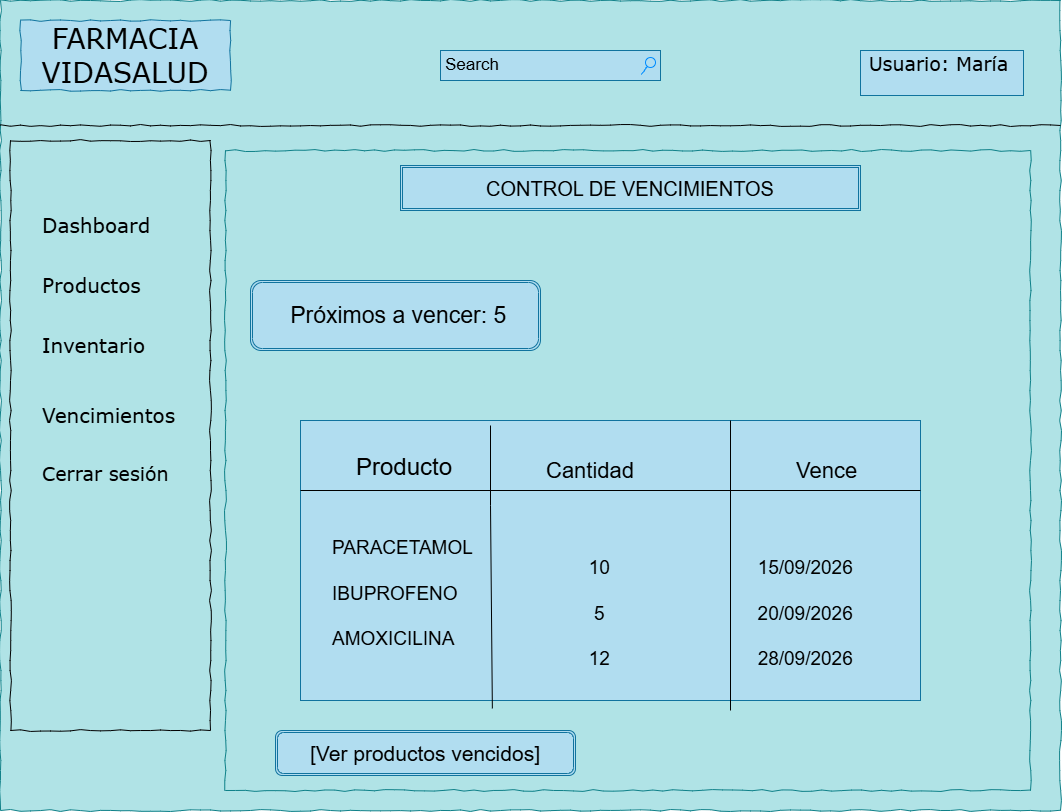

The diagram above was exported from draw.io. Its source (the exported page's mxGraphModel, read from the mxfile embedded in the PNG):
<mxGraphModel dx="1205" dy="807" grid="1" gridSize="10" guides="1" tooltips="1" connect="1" arrows="1" fold="1" page="1" pageScale="1" pageWidth="1100" pageHeight="850" background="none" math="0" shadow="0">
  <root>
    <mxCell id="0" />
    <mxCell id="1" parent="0" />
    <mxCell id="677b7b8949515195-1" parent="1" style="whiteSpace=wrap;html=1;rounded=0;shadow=0;labelBackgroundColor=none;strokeColor=#0e8088;strokeWidth=1;fillColor=#b0e3e6;fontFamily=Verdana;fontSize=12;align=center;comic=1;" value="" vertex="1">
      <mxGeometry height="810" width="1060" x="20" y="20" as="geometry" />
    </mxCell>
    <mxCell id="677b7b8949515195-2" parent="1" style="whiteSpace=wrap;html=1;rounded=0;shadow=0;labelBackgroundColor=none;strokeWidth=1;fontFamily=Verdana;fontSize=28;align=center;comic=1;fillColor=#b1ddf0;strokeColor=#10739e;" value="FARMACIA VIDASALUD" vertex="1">
      <mxGeometry height="70" width="210" x="40" y="40" as="geometry" />
    </mxCell>
    <mxCell id="677b7b8949515195-3" parent="1" style="strokeWidth=1;shadow=0;dashed=0;align=center;html=1;shape=mxgraph.mockup.forms.searchBox;strokeColor=#10739e;mainText=;strokeColor2=#008cff;fontSize=17;align=left;spacingLeft=3;rounded=0;labelBackgroundColor=none;comic=1;fillColor=#b1ddf0;" value="Search" vertex="1">
      <mxGeometry height="30" width="220" x="460" y="70" as="geometry" />
    </mxCell>
    <mxCell id="677b7b8949515195-4" parent="1" style="text;html=1;points=[];align=left;verticalAlign=top;spacingTop=-4;fontSize=14;fontFamily=Verdana;fillColor=#b1ddf0;strokeColor=#10739e;" value="&lt;font style=&quot;font-size: 19px;&quot;&gt;&amp;nbsp;Usuario: María&lt;/font&gt;" vertex="1">
      <mxGeometry height="45" width="163" x="880" y="70" as="geometry" />
    </mxCell>
    <mxCell id="677b7b8949515195-8" parent="1" style="whiteSpace=wrap;html=1;rounded=0;shadow=0;labelBackgroundColor=none;strokeWidth=1;fillColor=none;fontFamily=Verdana;fontSize=12;align=center;comic=1;" value="" vertex="1">
      <mxGeometry height="590" width="200" x="30" y="160" as="geometry" />
    </mxCell>
    <mxCell id="677b7b8949515195-9" parent="1" style="line;strokeWidth=1;html=1;rounded=0;shadow=0;labelBackgroundColor=none;fillColor=none;fontFamily=Verdana;fontSize=14;fontColor=#000000;align=center;comic=1;" value="" vertex="1">
      <mxGeometry height="10" width="1060" x="20" y="140" as="geometry" />
    </mxCell>
    <mxCell id="677b7b8949515195-25" parent="1" style="whiteSpace=wrap;html=1;rounded=0;shadow=0;labelBackgroundColor=none;strokeWidth=1;fillColor=light-dark(#b0e3e6, #60d1d7);fontFamily=Verdana;fontSize=12;align=center;comic=1;strokeColor=#0e8088;" value="" vertex="1">
      <mxGeometry height="640" width="805" x="245" y="170" as="geometry" />
    </mxCell>
    <mxCell id="677b7b8949515195-27" parent="1" style="text;html=1;points=[];align=left;verticalAlign=top;spacingTop=-4;fontSize=14;fontFamily=Verdana" value="&lt;font style=&quot;font-size: 20px;&quot;&gt;Dashboard&lt;/font&gt;" vertex="1">
      <mxGeometry height="20" width="170" x="60" y="230" as="geometry" />
    </mxCell>
    <mxCell id="677b7b8949515195-28" parent="1" style="text;html=1;points=[];align=left;verticalAlign=top;spacingTop=-4;fontSize=14;fontFamily=Verdana" value="&lt;font style=&quot;font-size: 20px;&quot;&gt;Productos&lt;/font&gt;" vertex="1">
      <mxGeometry height="20" width="170" x="60" y="290" as="geometry" />
    </mxCell>
    <mxCell id="677b7b8949515195-29" parent="1" style="text;html=1;points=[];align=left;verticalAlign=top;spacingTop=-4;fontSize=14;fontFamily=Verdana" value="&lt;font style=&quot;font-size: 20px;&quot;&gt;Inventario&amp;nbsp;&lt;/font&gt;" vertex="1">
      <mxGeometry height="20" width="170" x="60" y="350" as="geometry" />
    </mxCell>
    <mxCell id="677b7b8949515195-30" parent="1" style="text;html=1;points=[];align=left;verticalAlign=top;spacingTop=-4;fontSize=14;fontFamily=Verdana" value="&lt;font style=&quot;font-size: 20px;&quot;&gt;Vencimientos&lt;/font&gt;" vertex="1">
      <mxGeometry height="20" width="170" x="60" y="420" as="geometry" />
    </mxCell>
    <mxCell id="677b7b8949515195-39" parent="1" style="text;html=1;points=[];align=left;verticalAlign=top;spacingTop=-4;fontSize=14;fontFamily=Verdana" value="&lt;font style=&quot;font-size: 19px;&quot;&gt;Cerrar sesión&lt;/font&gt;" vertex="1">
      <mxGeometry height="30" width="170" x="60" y="480" as="geometry" />
    </mxCell>
    <mxCell id="ExxGAAXwF-lFtKaN8dBa-2" parent="1" style="shape=ext;double=1;rounded=0;whiteSpace=wrap;html=1;fillColor=#b1ddf0;strokeColor=#10739e;" value="&lt;font style=&quot;font-size: 20px;&quot;&gt;&amp;nbsp;CONTROL DE VENCIMIENTOS&amp;nbsp;&lt;/font&gt;" vertex="1">
      <mxGeometry height="45" width="460" x="420" y="185" as="geometry" />
    </mxCell>
    <mxCell id="ExxGAAXwF-lFtKaN8dBa-3" parent="1" style="shape=ext;double=1;rounded=1;whiteSpace=wrap;html=1;fillColor=#b1ddf0;strokeColor=#10739e;" value="&lt;font style=&quot;font-size: 23px;&quot;&gt;&amp;nbsp;Próximos a vencer: 5&lt;/font&gt;" vertex="1">
      <mxGeometry height="70" width="290" x="270" y="300" as="geometry" />
    </mxCell>
    <mxCell id="ExxGAAXwF-lFtKaN8dBa-4" parent="1" style="shape=ext;double=1;rounded=1;whiteSpace=wrap;html=1;fillColor=#b1ddf0;strokeColor=#10739e;" value="&lt;font style=&quot;font-size: 21px;&quot;&gt;[Ver productos vencidos]&lt;/font&gt;" vertex="1">
      <mxGeometry height="45" width="300" x="295" y="750" as="geometry" />
    </mxCell>
    <mxCell id="ExxGAAXwF-lFtKaN8dBa-8" parent="1" style="rounded=0;whiteSpace=wrap;html=1;fillColor=#b1ddf0;strokeColor=#10739e;" value="" vertex="1">
      <mxGeometry height="280" width="620" x="320" y="440" as="geometry" />
    </mxCell>
    <mxCell id="ExxGAAXwF-lFtKaN8dBa-9" edge="1" parent="1" source="ExxGAAXwF-lFtKaN8dBa-8" style="endArrow=none;html=1;rounded=0;exitX=0;exitY=0.25;exitDx=0;exitDy=0;entryX=1;entryY=0.25;entryDx=0;entryDy=0;" target="ExxGAAXwF-lFtKaN8dBa-8" value="">
      <mxGeometry height="50" relative="1" width="50" as="geometry">
        <mxPoint x="530" y="570" as="sourcePoint" />
        <mxPoint x="580" y="520" as="targetPoint" />
      </mxGeometry>
    </mxCell>
    <mxCell id="ExxGAAXwF-lFtKaN8dBa-10" edge="1" parent="1" source="dYiVTHQPkFq6wUcqPdGD-7" style="endArrow=none;html=1;rounded=0;entryX=0.25;entryY=0;entryDx=0;entryDy=0;exitX=0.059;exitY=0.987;exitDx=0;exitDy=0;exitPerimeter=0;" value="">
      <mxGeometry height="50" relative="1" width="50" as="geometry">
        <Array as="points">
          <mxPoint x="510" y="525" />
        </Array>
        <mxPoint x="510" y="775" as="sourcePoint" />
        <mxPoint x="510" y="445" as="targetPoint" />
      </mxGeometry>
    </mxCell>
    <mxCell id="ExxGAAXwF-lFtKaN8dBa-11" edge="1" parent="1" source="dYiVTHQPkFq6wUcqPdGD-7" style="endArrow=none;html=1;rounded=0;entryX=0.25;entryY=0;entryDx=0;entryDy=0;exitX=0.5;exitY=1;exitDx=0;exitDy=0;" value="">
      <mxGeometry height="50" relative="1" width="50" as="geometry">
        <Array as="points" />
        <mxPoint x="750" y="770" as="sourcePoint" />
        <mxPoint x="750" y="440" as="targetPoint" />
      </mxGeometry>
    </mxCell>
    <mxCell id="dYiVTHQPkFq6wUcqPdGD-1" parent="1" style="text;strokeColor=none;fillColor=none;align=left;verticalAlign=top;spacingLeft=4;spacingRight=4;overflow=hidden;rotatable=0;points=[[0,0.5],[1,0.5]];portConstraint=eastwest;whiteSpace=wrap;html=1;fontSize=24;" value="Producto" vertex="1">
      <mxGeometry height="45" width="150" x="370" y="465.75" as="geometry" />
    </mxCell>
    <mxCell id="dYiVTHQPkFq6wUcqPdGD-3" parent="1" style="text;strokeColor=none;fillColor=none;align=left;verticalAlign=top;spacingLeft=4;spacingRight=4;overflow=hidden;rotatable=0;points=[[0,0.5],[1,0.5]];portConstraint=eastwest;whiteSpace=wrap;html=1;fontSize=22;" value="Cantidad" vertex="1">
      <mxGeometry height="35.5" width="100" x="560" y="470.5" as="geometry" />
    </mxCell>
    <mxCell id="dYiVTHQPkFq6wUcqPdGD-4" parent="1" style="text;strokeColor=none;fillColor=none;align=left;verticalAlign=top;spacingLeft=4;spacingRight=4;overflow=hidden;rotatable=0;points=[[0,0.5],[1,0.5]];portConstraint=eastwest;whiteSpace=wrap;html=1;fontSize=19;" value="&lt;font style=&quot;font-size: 22px;&quot;&gt;Vence&lt;/font&gt;" vertex="1">
      <mxGeometry height="35.5" width="90" x="810" y="470.5" as="geometry" />
    </mxCell>
    <mxCell id="dYiVTHQPkFq6wUcqPdGD-6" parent="1" style="text;whiteSpace=wrap;html=1;" value="&lt;font style=&quot;font-size: 19px;&quot;&gt;PARACETAMOL&lt;/font&gt;&lt;div&gt;&lt;span style=&quot;font-size: 19px;&quot;&gt;&lt;br&gt;&lt;/span&gt;&lt;div&gt;&lt;font style=&quot;font-size: 19px;&quot;&gt;IBUPROFENO&lt;/font&gt;&lt;/div&gt;&lt;div&gt;&lt;font style=&quot;font-size: 19px;&quot;&gt;&lt;br&gt;&lt;/font&gt;&lt;/div&gt;&lt;div&gt;&lt;font style=&quot;font-size: 19px;&quot;&gt;AMOXICILINA&lt;/font&gt;&lt;/div&gt;&lt;/div&gt;" vertex="1">
      <mxGeometry height="160" width="230" x="350" y="550" as="geometry" />
    </mxCell>
    <mxCell id="dYiVTHQPkFq6wUcqPdGD-7" parent="1" style="text;whiteSpace=wrap;html=1;" value="&lt;div&gt;&lt;span style=&quot;font-size: 19px;&quot;&gt;&amp;nbsp; &amp;nbsp; &amp;nbsp; &amp;nbsp; &amp;nbsp; &amp;nbsp; &amp;nbsp; &amp;nbsp; &amp;nbsp; &amp;nbsp; &amp;nbsp; &amp;nbsp; 10&amp;nbsp; &amp;nbsp; &amp;nbsp; &amp;nbsp; &amp;nbsp; &amp;nbsp; &amp;nbsp; &amp;nbsp; &amp;nbsp; &amp;nbsp; &amp;nbsp; &amp;nbsp; &amp;nbsp; &amp;nbsp; 15/09/2026&lt;/span&gt;&lt;/div&gt;&lt;div&gt;&lt;span style=&quot;font-size: 19px;&quot;&gt;&amp;nbsp; &amp;nbsp;&lt;/span&gt;&lt;/div&gt;&lt;div&gt;&lt;span style=&quot;font-size: 19px;&quot;&gt;&amp;nbsp; &amp;nbsp; &amp;nbsp; &amp;nbsp; &amp;nbsp; &amp;nbsp; &amp;nbsp; &amp;nbsp; &amp;nbsp; &amp;nbsp; &amp;nbsp; &amp;nbsp; &amp;nbsp;5&amp;nbsp; &amp;nbsp; &amp;nbsp; &amp;nbsp; &amp;nbsp; &amp;nbsp; &amp;nbsp; &amp;nbsp; &amp;nbsp; &amp;nbsp; &amp;nbsp; &amp;nbsp; &amp;nbsp; &amp;nbsp; &amp;nbsp;20/09/2026&lt;/span&gt;&lt;/div&gt;&lt;div&gt;&lt;span style=&quot;font-size: 19px;&quot;&gt;&amp;nbsp; &amp;nbsp;&amp;nbsp;&lt;/span&gt;&lt;/div&gt;&lt;div&gt;&lt;span style=&quot;font-size: 19px;&quot;&gt;&amp;nbsp; &amp;nbsp; &amp;nbsp; &amp;nbsp; &amp;nbsp; &amp;nbsp; &amp;nbsp; &amp;nbsp; &amp;nbsp; &amp;nbsp; &amp;nbsp; &amp;nbsp; 12&amp;nbsp; &amp;nbsp; &amp;nbsp; &amp;nbsp; &amp;nbsp; &amp;nbsp; &amp;nbsp; &amp;nbsp; &amp;nbsp; &amp;nbsp; &amp;nbsp; &amp;nbsp; &amp;nbsp; &amp;nbsp; 28/09/2026&lt;/span&gt;&lt;/div&gt;" vertex="1">
      <mxGeometry height="160" width="540" x="480" y="570" as="geometry" />
    </mxCell>
  </root>
</mxGraphModel>